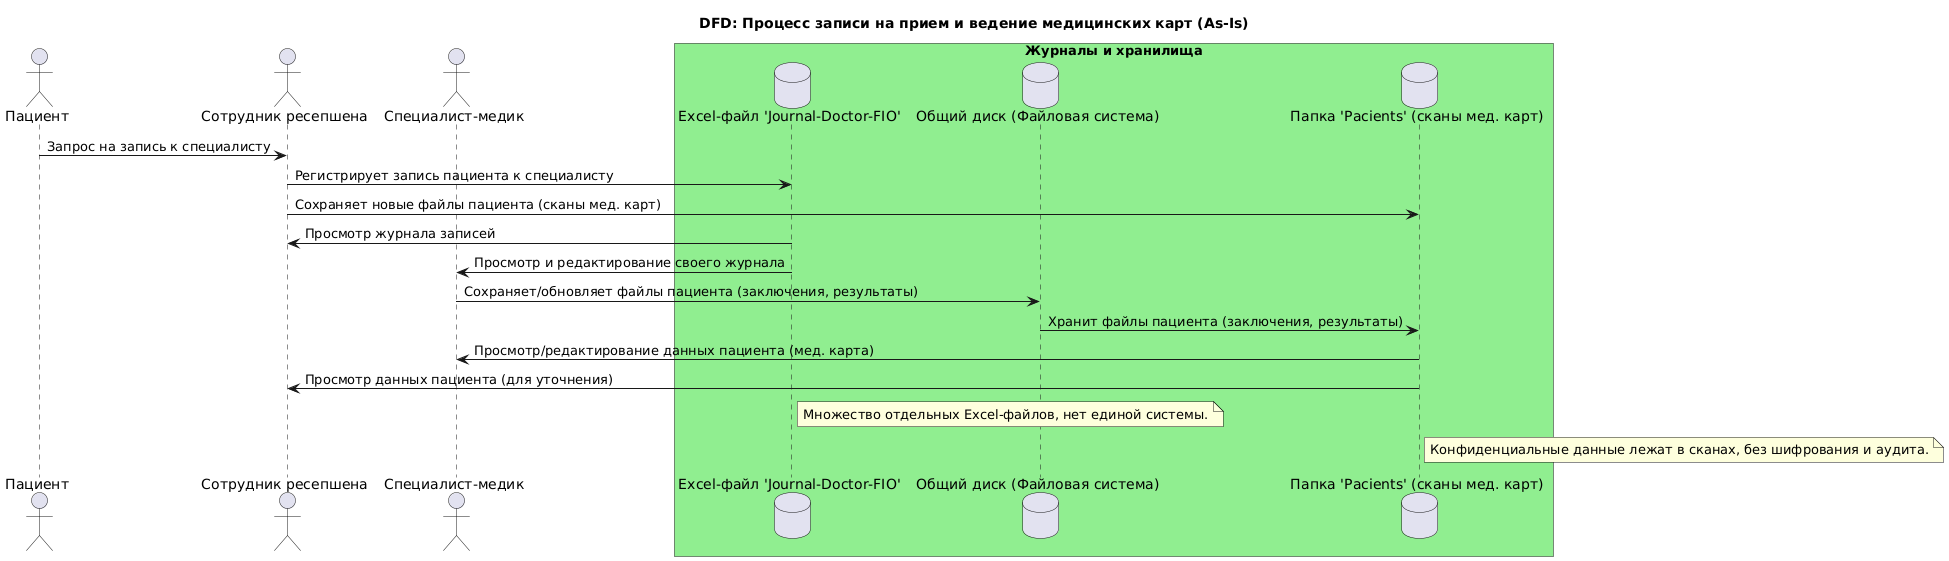

The diagram above was rendered by PlantUML. Its source (embedded in the PNG):
@startuml
title DFD: Процесс записи на прием и ведение медицинских карт (As-Is)

actor "Пациент" as Patient
actor "Сотрудник ресепшена" as Receptionist
actor "Специалист-медик" as Doctor

box "Журналы и хранилища" #LightGreen
  database "Excel-файл 'Journal-Doctor-FIO'" as DoctorJournal
  database "Общий диск (Файловая система)" as FileSystem
  database "Папка 'Pacients' (сканы мед. карт)" as MedicalRecordsScans
end box

Patient -> Receptionist : Запрос на запись к специалисту
Receptionist -> DoctorJournal : Регистрирует запись пациента к специалисту
Receptionist -> MedicalRecordsScans : Сохраняет новые файлы пациента (сканы мед. карт)

DoctorJournal -> Receptionist : Просмотр журнала записей
DoctorJournal -> Doctor : Просмотр и редактирование своего журнала
Doctor -> FileSystem : Сохраняет/обновляет файлы пациента (заключения, результаты)
FileSystem -> MedicalRecordsScans : Хранит файлы пациента (заключения, результаты)

MedicalRecordsScans -> Doctor : Просмотр/редактирование данных пациента (мед. карта)
MedicalRecordsScans -> Receptionist : Просмотр данных пациента (для уточнения)

' Замечания (используем поддерживаемую форму note)
note right of DoctorJournal
  Множество отдельных Excel‑файлов, нет единой системы.
end note

note right of MedicalRecordsScans
  Конфиденциальные данные лежат в сканах, без шифрования и аудита.
end note
@enduml